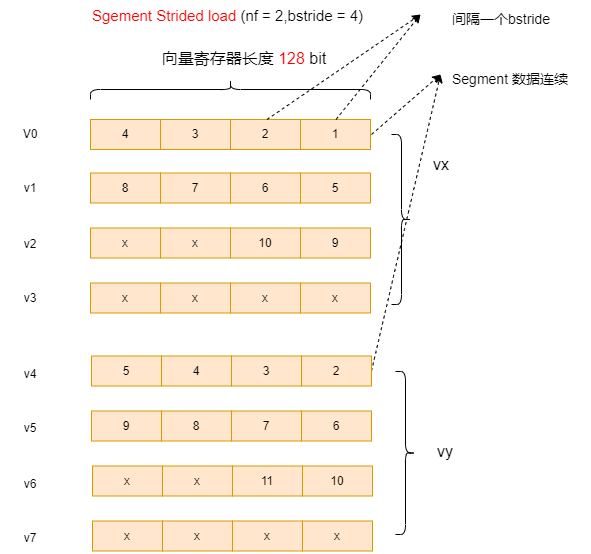

The diagram above was exported from draw.io. Its source (the exported page's mxGraphModel, read from the mxfile embedded in the PNG):
<mxGraphModel dx="1415" dy="820" grid="1" gridSize="10" guides="1" tooltips="1" connect="1" arrows="1" fold="1" page="1" pageScale="1" pageWidth="827" pageHeight="1169" math="0" shadow="0">
  <root>
    <mxCell id="0" />
    <mxCell id="1" parent="0" />
    <mxCell id="pI973K098g65e1ilIYmJ-1" value="1" style="rounded=0;whiteSpace=wrap;html=1;fillColor=#ffe6cc;strokeColor=#d79b00;" parent="1" vertex="1">
      <mxGeometry x="450" y="185" width="70" height="30" as="geometry" />
    </mxCell>
    <mxCell id="LaAcIT-mZOWXAvsEYPyt-2" value="" style="shape=curlyBracket;whiteSpace=wrap;html=1;rounded=1;labelPosition=left;verticalLabelPosition=middle;align=right;verticalAlign=middle;rotation=90;size=0.5;" parent="1" vertex="1">
      <mxGeometry x="370" y="15" width="20" height="280" as="geometry" />
    </mxCell>
    <mxCell id="LaAcIT-mZOWXAvsEYPyt-3" value="&lt;font style=&quot;font-size: 16px;&quot;&gt;向量寄存器长度 &lt;font color=&quot;#ff0000&quot;&gt;128&amp;nbsp;&lt;/font&gt;bit&lt;/font&gt;" style="text;strokeColor=none;align=center;fillColor=none;html=1;verticalAlign=middle;whiteSpace=wrap;rounded=0;" parent="1" vertex="1">
      <mxGeometry x="275.25" y="109" width="237.5" height="30" as="geometry" />
    </mxCell>
    <mxCell id="a2nmbCxX_LsTJUr5ybK8-1" value="2" style="rounded=0;whiteSpace=wrap;html=1;fillColor=#ffe6cc;strokeColor=#d79b00;" parent="1" vertex="1">
      <mxGeometry x="380" y="185" width="70" height="30" as="geometry" />
    </mxCell>
    <mxCell id="a2nmbCxX_LsTJUr5ybK8-2" value="3" style="rounded=0;whiteSpace=wrap;html=1;fillColor=#ffe6cc;strokeColor=#d79b00;" parent="1" vertex="1">
      <mxGeometry x="310" y="185" width="70" height="30" as="geometry" />
    </mxCell>
    <mxCell id="a2nmbCxX_LsTJUr5ybK8-3" value="4" style="rounded=0;whiteSpace=wrap;html=1;fillColor=#ffe6cc;strokeColor=#d79b00;" parent="1" vertex="1">
      <mxGeometry x="240" y="185" width="70" height="30" as="geometry" />
    </mxCell>
    <mxCell id="a2nmbCxX_LsTJUr5ybK8-4" value="5" style="rounded=0;whiteSpace=wrap;html=1;fillColor=#ffe6cc;strokeColor=#d79b00;" parent="1" vertex="1">
      <mxGeometry x="450" y="238.5" width="70" height="30" as="geometry" />
    </mxCell>
    <mxCell id="a2nmbCxX_LsTJUr5ybK8-5" value="6" style="rounded=0;whiteSpace=wrap;html=1;fillColor=#ffe6cc;strokeColor=#d79b00;" parent="1" vertex="1">
      <mxGeometry x="380" y="238.5" width="70" height="30" as="geometry" />
    </mxCell>
    <mxCell id="a2nmbCxX_LsTJUr5ybK8-6" value="7" style="rounded=0;whiteSpace=wrap;html=1;fillColor=#ffe6cc;strokeColor=#d79b00;" parent="1" vertex="1">
      <mxGeometry x="310" y="238.5" width="70" height="30" as="geometry" />
    </mxCell>
    <mxCell id="a2nmbCxX_LsTJUr5ybK8-7" value="8" style="rounded=0;whiteSpace=wrap;html=1;fillColor=#ffe6cc;strokeColor=#d79b00;" parent="1" vertex="1">
      <mxGeometry x="240" y="238.5" width="70" height="30" as="geometry" />
    </mxCell>
    <mxCell id="a2nmbCxX_LsTJUr5ybK8-8" value="9" style="rounded=0;whiteSpace=wrap;html=1;fillColor=#ffe6cc;strokeColor=#d79b00;" parent="1" vertex="1">
      <mxGeometry x="450" y="293.5" width="70" height="30" as="geometry" />
    </mxCell>
    <mxCell id="a2nmbCxX_LsTJUr5ybK8-9" value="10" style="rounded=0;whiteSpace=wrap;html=1;fillColor=#ffe6cc;strokeColor=#d79b00;" parent="1" vertex="1">
      <mxGeometry x="380" y="293.5" width="70" height="30" as="geometry" />
    </mxCell>
    <mxCell id="a2nmbCxX_LsTJUr5ybK8-10" value="x" style="rounded=0;whiteSpace=wrap;html=1;fillColor=#ffe6cc;strokeColor=#d79b00;" parent="1" vertex="1">
      <mxGeometry x="310" y="293.5" width="70" height="30" as="geometry" />
    </mxCell>
    <mxCell id="a2nmbCxX_LsTJUr5ybK8-11" value="x" style="rounded=0;whiteSpace=wrap;html=1;fillColor=#ffe6cc;strokeColor=#d79b00;" parent="1" vertex="1">
      <mxGeometry x="240" y="293.5" width="70" height="30" as="geometry" />
    </mxCell>
    <mxCell id="a2nmbCxX_LsTJUr5ybK8-12" value="x" style="rounded=0;whiteSpace=wrap;html=1;fillColor=#ffe6cc;strokeColor=#d79b00;" parent="1" vertex="1">
      <mxGeometry x="450" y="348.5" width="70" height="30" as="geometry" />
    </mxCell>
    <mxCell id="a2nmbCxX_LsTJUr5ybK8-13" value="x" style="rounded=0;whiteSpace=wrap;html=1;fillColor=#ffe6cc;strokeColor=#d79b00;" parent="1" vertex="1">
      <mxGeometry x="380" y="348.5" width="70" height="30" as="geometry" />
    </mxCell>
    <mxCell id="a2nmbCxX_LsTJUr5ybK8-14" value="x" style="rounded=0;whiteSpace=wrap;html=1;fillColor=#ffe6cc;strokeColor=#d79b00;" parent="1" vertex="1">
      <mxGeometry x="310" y="348.5" width="70" height="30" as="geometry" />
    </mxCell>
    <mxCell id="a2nmbCxX_LsTJUr5ybK8-15" value="x" style="rounded=0;whiteSpace=wrap;html=1;fillColor=#ffe6cc;strokeColor=#d79b00;" parent="1" vertex="1">
      <mxGeometry x="240" y="348.5" width="70" height="30" as="geometry" />
    </mxCell>
    <mxCell id="a2nmbCxX_LsTJUr5ybK8-16" value="V0" style="text;strokeColor=none;align=center;fillColor=none;html=1;verticalAlign=middle;whiteSpace=wrap;rounded=0;" parent="1" vertex="1">
      <mxGeometry x="150" y="185" width="60" height="30" as="geometry" />
    </mxCell>
    <mxCell id="a2nmbCxX_LsTJUr5ybK8-21" value="v1" style="text;strokeColor=none;align=center;fillColor=none;html=1;verticalAlign=middle;whiteSpace=wrap;rounded=0;" parent="1" vertex="1">
      <mxGeometry x="150" y="238.5" width="60" height="30" as="geometry" />
    </mxCell>
    <mxCell id="a2nmbCxX_LsTJUr5ybK8-22" value="v2" style="text;strokeColor=none;align=center;fillColor=none;html=1;verticalAlign=middle;whiteSpace=wrap;rounded=0;" parent="1" vertex="1">
      <mxGeometry x="150" y="295" width="60" height="30" as="geometry" />
    </mxCell>
    <mxCell id="a2nmbCxX_LsTJUr5ybK8-23" value="v3" style="text;strokeColor=none;align=center;fillColor=none;html=1;verticalAlign=middle;whiteSpace=wrap;rounded=0;" parent="1" vertex="1">
      <mxGeometry x="150" y="348.5" width="60" height="30" as="geometry" />
    </mxCell>
    <mxCell id="E1XgSATm56bdGUb1GQWB-1" value="" style="shape=curlyBracket;whiteSpace=wrap;html=1;rounded=1;flipH=1;labelPosition=right;verticalLabelPosition=middle;align=left;verticalAlign=middle;" parent="1" vertex="1">
      <mxGeometry x="541" y="200" width="20" height="170" as="geometry" />
    </mxCell>
    <mxCell id="E1XgSATm56bdGUb1GQWB-2" value="" style="shape=curlyBracket;whiteSpace=wrap;html=1;rounded=1;flipH=1;labelPosition=right;verticalLabelPosition=middle;align=left;verticalAlign=middle;" parent="1" vertex="1">
      <mxGeometry x="545" y="437" width="20" height="163" as="geometry" />
    </mxCell>
    <mxCell id="E1XgSATm56bdGUb1GQWB-3" value="&lt;font style=&quot;font-size: 16px;&quot;&gt;vx&lt;/font&gt;" style="text;strokeColor=none;align=center;fillColor=none;html=1;verticalAlign=middle;whiteSpace=wrap;rounded=0;" parent="1" vertex="1">
      <mxGeometry x="561" y="215" width="60" height="30" as="geometry" />
    </mxCell>
    <mxCell id="E1XgSATm56bdGUb1GQWB-4" value="&lt;font style=&quot;font-size: 16px;&quot;&gt;vy&lt;/font&gt;" style="text;strokeColor=none;align=center;fillColor=none;html=1;verticalAlign=middle;whiteSpace=wrap;rounded=0;" parent="1" vertex="1">
      <mxGeometry x="565" y="501.5" width="60" height="30" as="geometry" />
    </mxCell>
    <mxCell id="E1XgSATm56bdGUb1GQWB-5" value="" style="endArrow=classic;html=1;rounded=0;dashed=1;" parent="1" edge="1">
      <mxGeometry width="50" height="50" relative="1" as="geometry">
        <mxPoint x="521" y="200" as="sourcePoint" />
        <mxPoint x="590" y="140" as="targetPoint" />
      </mxGeometry>
    </mxCell>
    <mxCell id="E1XgSATm56bdGUb1GQWB-6" value="" style="endArrow=classic;html=1;curved=1;startFill=1;dashed=1;exitX=1;exitY=0.5;exitDx=0;exitDy=0;" parent="1" source="r3NaJ_7h6m1Ic5P-HZbV-1" edge="1">
      <mxGeometry width="50" height="50" relative="1" as="geometry">
        <mxPoint x="520" y="310" as="sourcePoint" />
        <mxPoint x="590" y="140" as="targetPoint" />
      </mxGeometry>
    </mxCell>
    <mxCell id="E1XgSATm56bdGUb1GQWB-8" value="&lt;font style=&quot;font-size: 14px;&quot;&gt;Segment 数据连续&lt;/font&gt;" style="text;strokeColor=none;align=left;fillColor=none;html=1;verticalAlign=middle;whiteSpace=wrap;rounded=0;" parent="1" vertex="1">
      <mxGeometry x="600" y="130" width="140" height="30" as="geometry" />
    </mxCell>
    <mxCell id="r3NaJ_7h6m1Ic5P-HZbV-1" value="2" style="rounded=0;whiteSpace=wrap;html=1;fillColor=#ffe6cc;strokeColor=#d79b00;" parent="1" vertex="1">
      <mxGeometry x="451" y="421.5" width="70" height="30" as="geometry" />
    </mxCell>
    <mxCell id="r3NaJ_7h6m1Ic5P-HZbV-2" value="3" style="rounded=0;whiteSpace=wrap;html=1;fillColor=#ffe6cc;strokeColor=#d79b00;" parent="1" vertex="1">
      <mxGeometry x="381" y="421.5" width="70" height="30" as="geometry" />
    </mxCell>
    <mxCell id="r3NaJ_7h6m1Ic5P-HZbV-3" value="4" style="rounded=0;whiteSpace=wrap;html=1;fillColor=#ffe6cc;strokeColor=#d79b00;" parent="1" vertex="1">
      <mxGeometry x="311" y="421.5" width="70" height="30" as="geometry" />
    </mxCell>
    <mxCell id="r3NaJ_7h6m1Ic5P-HZbV-4" value="5" style="rounded=0;whiteSpace=wrap;html=1;fillColor=#ffe6cc;strokeColor=#d79b00;" parent="1" vertex="1">
      <mxGeometry x="241" y="421.5" width="70" height="30" as="geometry" />
    </mxCell>
    <mxCell id="r3NaJ_7h6m1Ic5P-HZbV-5" value="6" style="rounded=0;whiteSpace=wrap;html=1;fillColor=#ffe6cc;strokeColor=#d79b00;" parent="1" vertex="1">
      <mxGeometry x="451" y="476.5" width="70" height="30" as="geometry" />
    </mxCell>
    <mxCell id="r3NaJ_7h6m1Ic5P-HZbV-6" value="7" style="rounded=0;whiteSpace=wrap;html=1;fillColor=#ffe6cc;strokeColor=#d79b00;" parent="1" vertex="1">
      <mxGeometry x="381" y="476.5" width="70" height="30" as="geometry" />
    </mxCell>
    <mxCell id="r3NaJ_7h6m1Ic5P-HZbV-7" value="8" style="rounded=0;whiteSpace=wrap;html=1;fillColor=#ffe6cc;strokeColor=#d79b00;" parent="1" vertex="1">
      <mxGeometry x="311" y="476.5" width="70" height="30" as="geometry" />
    </mxCell>
    <mxCell id="r3NaJ_7h6m1Ic5P-HZbV-8" value="9" style="rounded=0;whiteSpace=wrap;html=1;fillColor=#ffe6cc;strokeColor=#d79b00;" parent="1" vertex="1">
      <mxGeometry x="241" y="476.5" width="70" height="30" as="geometry" />
    </mxCell>
    <mxCell id="r3NaJ_7h6m1Ic5P-HZbV-10" value="10" style="rounded=0;whiteSpace=wrap;html=1;fillColor=#ffe6cc;strokeColor=#d79b00;" parent="1" vertex="1">
      <mxGeometry x="452" y="531.5" width="70" height="30" as="geometry" />
    </mxCell>
    <mxCell id="r3NaJ_7h6m1Ic5P-HZbV-11" value="11" style="rounded=0;whiteSpace=wrap;html=1;fillColor=#ffe6cc;strokeColor=#d79b00;" parent="1" vertex="1">
      <mxGeometry x="382" y="531.5" width="70" height="30" as="geometry" />
    </mxCell>
    <mxCell id="r3NaJ_7h6m1Ic5P-HZbV-12" value="x" style="rounded=0;whiteSpace=wrap;html=1;fillColor=#ffe6cc;strokeColor=#d79b00;" parent="1" vertex="1">
      <mxGeometry x="312" y="531.5" width="70" height="30" as="geometry" />
    </mxCell>
    <mxCell id="r3NaJ_7h6m1Ic5P-HZbV-13" value="x" style="rounded=0;whiteSpace=wrap;html=1;fillColor=#ffe6cc;strokeColor=#d79b00;" parent="1" vertex="1">
      <mxGeometry x="242" y="531.5" width="70" height="30" as="geometry" />
    </mxCell>
    <mxCell id="r3NaJ_7h6m1Ic5P-HZbV-14" value="x" style="rounded=0;whiteSpace=wrap;html=1;fillColor=#ffe6cc;strokeColor=#d79b00;" parent="1" vertex="1">
      <mxGeometry x="452" y="586.5" width="70" height="30" as="geometry" />
    </mxCell>
    <mxCell id="r3NaJ_7h6m1Ic5P-HZbV-15" value="x" style="rounded=0;whiteSpace=wrap;html=1;fillColor=#ffe6cc;strokeColor=#d79b00;" parent="1" vertex="1">
      <mxGeometry x="382" y="586.5" width="70" height="30" as="geometry" />
    </mxCell>
    <mxCell id="r3NaJ_7h6m1Ic5P-HZbV-16" value="x" style="rounded=0;whiteSpace=wrap;html=1;fillColor=#ffe6cc;strokeColor=#d79b00;" parent="1" vertex="1">
      <mxGeometry x="312" y="586.5" width="70" height="30" as="geometry" />
    </mxCell>
    <mxCell id="r3NaJ_7h6m1Ic5P-HZbV-17" value="x" style="rounded=0;whiteSpace=wrap;html=1;fillColor=#ffe6cc;strokeColor=#d79b00;" parent="1" vertex="1">
      <mxGeometry x="242" y="586.5" width="70" height="30" as="geometry" />
    </mxCell>
    <mxCell id="r3NaJ_7h6m1Ic5P-HZbV-20" value="v4" style="text;strokeColor=none;align=center;fillColor=none;html=1;verticalAlign=middle;whiteSpace=wrap;rounded=0;" parent="1" vertex="1">
      <mxGeometry x="150" y="425" width="60" height="30" as="geometry" />
    </mxCell>
    <mxCell id="r3NaJ_7h6m1Ic5P-HZbV-21" value="v5" style="text;strokeColor=none;align=center;fillColor=none;html=1;verticalAlign=middle;whiteSpace=wrap;rounded=0;" parent="1" vertex="1">
      <mxGeometry x="150" y="478.5" width="60" height="30" as="geometry" />
    </mxCell>
    <mxCell id="r3NaJ_7h6m1Ic5P-HZbV-22" value="v6" style="text;strokeColor=none;align=center;fillColor=none;html=1;verticalAlign=middle;whiteSpace=wrap;rounded=0;" parent="1" vertex="1">
      <mxGeometry x="150" y="535" width="60" height="30" as="geometry" />
    </mxCell>
    <mxCell id="r3NaJ_7h6m1Ic5P-HZbV-23" value="v7" style="text;strokeColor=none;align=center;fillColor=none;html=1;verticalAlign=middle;whiteSpace=wrap;rounded=0;" parent="1" vertex="1">
      <mxGeometry x="150" y="588.5" width="60" height="30" as="geometry" />
    </mxCell>
    <mxCell id="eJuCjV8ORCs62R3jyAH--2" value="" style="endArrow=classic;html=1;rounded=0;dashed=1;" parent="1" edge="1">
      <mxGeometry width="50" height="50" relative="1" as="geometry">
        <mxPoint x="416.5" y="185" as="sourcePoint" />
        <mxPoint x="570" y="80" as="targetPoint" />
      </mxGeometry>
    </mxCell>
    <mxCell id="eJuCjV8ORCs62R3jyAH--3" value="" style="endArrow=classic;html=1;rounded=0;dashed=1;" parent="1" edge="1">
      <mxGeometry width="50" height="50" relative="1" as="geometry">
        <mxPoint x="485.5" y="185" as="sourcePoint" />
        <mxPoint x="570" y="80" as="targetPoint" />
      </mxGeometry>
    </mxCell>
    <mxCell id="eJuCjV8ORCs62R3jyAH--4" value="&lt;font style=&quot;font-size: 14px;&quot;&gt;间隔一个bstride&lt;/font&gt;" style="text;strokeColor=none;align=left;fillColor=none;html=1;verticalAlign=middle;whiteSpace=wrap;rounded=0;" parent="1" vertex="1">
      <mxGeometry x="600" y="70" width="140" height="30" as="geometry" />
    </mxCell>
    <mxCell id="SXNlen_KNxnoX2lZilCy-1" value="&lt;font style=&quot;font-size: 15px;&quot;&gt;&lt;font color=&quot;#ff0000&quot; style=&quot;font-size: 15px;&quot;&gt;Sgement Strided load&amp;nbsp;&lt;/font&gt;(nf = 2,bstride = 4)&lt;br&gt;&lt;/font&gt;" style="text;strokeColor=none;align=left;fillColor=none;html=1;verticalAlign=middle;whiteSpace=wrap;rounded=0;" parent="1" vertex="1">
      <mxGeometry x="240" y="66" width="310" height="30" as="geometry" />
    </mxCell>
  </root>
</mxGraphModel>